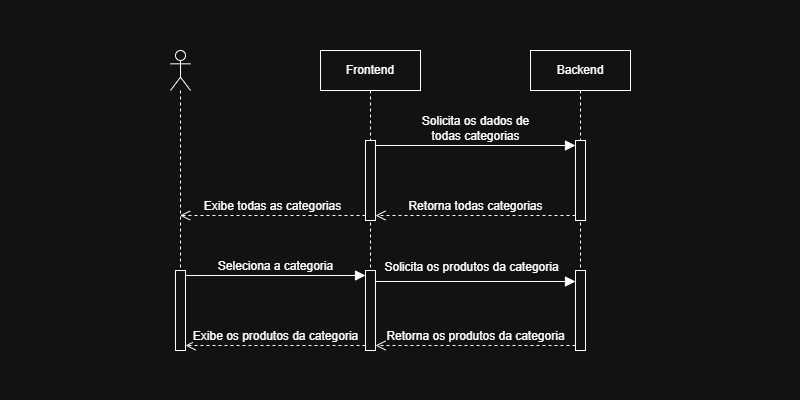

The diagram above was exported from draw.io. Its source (the exported page's mxGraphModel, read from the mxfile embedded in the PNG):
<mxGraphModel dx="1452" dy="1188" grid="1" gridSize="10" guides="1" tooltips="1" connect="1" arrows="1" fold="1" page="1" pageScale="1" pageWidth="800" pageHeight="400" math="0" shadow="0">
  <root>
    <mxCell id="Po8ELGZa5hJcRgENWU5A-0" />
    <mxCell id="Po8ELGZa5hJcRgENWU5A-1" parent="Po8ELGZa5hJcRgENWU5A-0" />
    <mxCell id="Po8ELGZa5hJcRgENWU5A-2" parent="Po8ELGZa5hJcRgENWU5A-1" style="shape=umlLifeline;perimeter=lifelinePerimeter;whiteSpace=wrap;html=1;container=1;dropTarget=0;collapsible=0;recursiveResize=0;outlineConnect=0;portConstraint=eastwest;newEdgeStyle={&quot;curved&quot;:0,&quot;rounded&quot;:0};participant=umlActor;" value="" vertex="1">
      <mxGeometry height="300" width="20" x="170" y="-350" as="geometry" />
    </mxCell>
    <mxCell id="Po8ELGZa5hJcRgENWU5A-3" parent="Po8ELGZa5hJcRgENWU5A-2" style="html=1;points=[[0,0,0,0,5],[0,1,0,0,-5],[1,0,0,0,5],[1,1,0,0,-5]];perimeter=orthogonalPerimeter;outlineConnect=0;targetShapes=umlLifeline;portConstraint=eastwest;newEdgeStyle={&quot;curved&quot;:0,&quot;rounded&quot;:0};" value="" vertex="1">
      <mxGeometry height="80" width="10" x="5" y="220" as="geometry" />
    </mxCell>
    <mxCell id="Po8ELGZa5hJcRgENWU5A-4" parent="Po8ELGZa5hJcRgENWU5A-1" style="shape=umlLifeline;perimeter=lifelinePerimeter;whiteSpace=wrap;html=1;container=1;dropTarget=0;collapsible=0;recursiveResize=0;outlineConnect=0;portConstraint=eastwest;newEdgeStyle={&quot;curved&quot;:0,&quot;rounded&quot;:0};" value="Backend" vertex="1">
      <mxGeometry height="300" width="100" x="530" y="-350" as="geometry" />
    </mxCell>
    <mxCell id="Po8ELGZa5hJcRgENWU5A-5" parent="Po8ELGZa5hJcRgENWU5A-4" style="html=1;points=[[0,0,0,0,5],[0,1,0,0,-5],[1,0,0,0,5],[1,1,0,0,-5]];perimeter=orthogonalPerimeter;outlineConnect=0;targetShapes=umlLifeline;portConstraint=eastwest;newEdgeStyle={&quot;curved&quot;:0,&quot;rounded&quot;:0};" value="" vertex="1">
      <mxGeometry height="80" width="10" x="45" y="90" as="geometry" />
    </mxCell>
    <mxCell id="3VYdUmob12F29mpgAUG7-3" parent="Po8ELGZa5hJcRgENWU5A-4" style="html=1;points=[[0,0,0,0,5],[0,1,0,0,-5],[1,0,0,0,5],[1,1,0,0,-5]];perimeter=orthogonalPerimeter;outlineConnect=0;targetShapes=umlLifeline;portConstraint=eastwest;newEdgeStyle={&quot;curved&quot;:0,&quot;rounded&quot;:0};" value="" vertex="1">
      <mxGeometry height="80" width="10" x="45" y="220" as="geometry" />
    </mxCell>
    <mxCell id="Po8ELGZa5hJcRgENWU5A-8" parent="Po8ELGZa5hJcRgENWU5A-1" style="shape=umlLifeline;perimeter=lifelinePerimeter;whiteSpace=wrap;html=1;container=1;dropTarget=0;collapsible=0;recursiveResize=0;outlineConnect=0;portConstraint=eastwest;newEdgeStyle={&quot;curved&quot;:0,&quot;rounded&quot;:0};" value="Frontend" vertex="1">
      <mxGeometry height="300" width="100" x="320" y="-350" as="geometry" />
    </mxCell>
    <mxCell id="Po8ELGZa5hJcRgENWU5A-9" parent="Po8ELGZa5hJcRgENWU5A-8" style="html=1;points=[[0,0,0,0,5],[0,1,0,0,-5],[1,0,0,0,5],[1,1,0,0,-5]];perimeter=orthogonalPerimeter;outlineConnect=0;targetShapes=umlLifeline;portConstraint=eastwest;newEdgeStyle={&quot;curved&quot;:0,&quot;rounded&quot;:0};" value="" vertex="1">
      <mxGeometry height="80" width="10" x="45" y="90" as="geometry" />
    </mxCell>
    <mxCell id="MOidtutlkk2Cg-fZTRLg-0" parent="Po8ELGZa5hJcRgENWU5A-8" style="html=1;points=[[0,0,0,0,5],[0,1,0,0,-5],[1,0,0,0,5],[1,1,0,0,-5]];perimeter=orthogonalPerimeter;outlineConnect=0;targetShapes=umlLifeline;portConstraint=eastwest;newEdgeStyle={&quot;curved&quot;:0,&quot;rounded&quot;:0};" value="" vertex="1">
      <mxGeometry height="80" width="10" x="45" y="220" as="geometry" />
    </mxCell>
    <mxCell id="Po8ELGZa5hJcRgENWU5A-10" edge="1" parent="Po8ELGZa5hJcRgENWU5A-1" source="Po8ELGZa5hJcRgENWU5A-3" style="html=1;verticalAlign=bottom;endArrow=block;curved=0;rounded=0;fontSize=12;startSize=8;endSize=8;exitX=1;exitY=0;exitDx=0;exitDy=5;exitPerimeter=0;entryX=0;entryY=0;entryDx=0;entryDy=5;entryPerimeter=0;" target="MOidtutlkk2Cg-fZTRLg-0" value="Seleciona a categoria">
      <mxGeometry relative="1" as="geometry">
        <mxPoint as="offset" />
        <mxPoint x="190" y="-250" as="sourcePoint" />
      </mxGeometry>
    </mxCell>
    <mxCell id="Po8ELGZa5hJcRgENWU5A-11" edge="1" parent="Po8ELGZa5hJcRgENWU5A-1" source="MOidtutlkk2Cg-fZTRLg-0" style="html=1;verticalAlign=bottom;endArrow=open;dashed=1;endSize=8;curved=0;rounded=0;fontSize=12;entryX=1;entryY=1;entryDx=0;entryDy=-5;entryPerimeter=0;exitX=0;exitY=1;exitDx=0;exitDy=-5;exitPerimeter=0;" target="Po8ELGZa5hJcRgENWU5A-3" value="Exibe os produtos da categoria">
      <mxGeometry relative="1" as="geometry">
        <mxPoint x="290" y="-150" as="sourcePoint" />
        <mxPoint x="180" y="-185" as="targetPoint" />
      </mxGeometry>
    </mxCell>
    <mxCell id="Po8ELGZa5hJcRgENWU5A-12" edge="1" parent="Po8ELGZa5hJcRgENWU5A-1" source="Po8ELGZa5hJcRgENWU5A-9" style="html=1;verticalAlign=bottom;endArrow=block;curved=0;rounded=0;entryX=0;entryY=0;entryDx=0;entryDy=5;fontSize=12;startSize=8;endSize=8;exitX=1;exitY=0;exitDx=0;exitDy=5;exitPerimeter=0;" target="Po8ELGZa5hJcRgENWU5A-5" value="Solicita os dados de&lt;div&gt;todas categorias&lt;/div&gt;">
      <mxGeometry relative="1" as="geometry">
        <mxPoint x="430" y="-245" as="sourcePoint" />
      </mxGeometry>
    </mxCell>
    <mxCell id="Po8ELGZa5hJcRgENWU5A-13" edge="1" parent="Po8ELGZa5hJcRgENWU5A-1" source="Po8ELGZa5hJcRgENWU5A-5" style="html=1;verticalAlign=bottom;endArrow=open;dashed=1;endSize=8;curved=0;rounded=0;exitX=0;exitY=1;exitDx=0;exitDy=-5;fontSize=12;" target="Po8ELGZa5hJcRgENWU5A-9" value="Retorna todas categorias">
      <mxGeometry relative="1" as="geometry">
        <mxPoint x="430" y="-175" as="targetPoint" />
      </mxGeometry>
    </mxCell>
    <mxCell id="3VYdUmob12F29mpgAUG7-5" edge="1" parent="Po8ELGZa5hJcRgENWU5A-1" source="3VYdUmob12F29mpgAUG7-3" style="html=1;verticalAlign=bottom;endArrow=open;dashed=1;endSize=8;curved=0;rounded=0;exitX=0;exitY=1;exitDx=0;exitDy=-5;fontSize=12;entryX=1;entryY=1;entryDx=0;entryDy=-5;entryPerimeter=0;" target="MOidtutlkk2Cg-fZTRLg-0" value="Retorna os produtos da categoria">
      <mxGeometry relative="1" as="geometry">
        <mxPoint x="505" y="-55" as="targetPoint" />
      </mxGeometry>
    </mxCell>
    <mxCell id="1mVDklU0Q3MqakBzvOiK-2" edge="1" parent="Po8ELGZa5hJcRgENWU5A-1" style="edgeStyle=none;curved=1;rounded=0;orthogonalLoop=1;jettySize=auto;html=1;exitX=0;exitY=0;exitDx=0;exitDy=0;fontSize=12;startSize=8;endSize=8;">
      <mxGeometry relative="1" as="geometry">
        <mxPoint x="670" y="-250" as="sourcePoint" />
        <mxPoint x="670" y="-250" as="targetPoint" />
      </mxGeometry>
    </mxCell>
    <mxCell id="3VYdUmob12F29mpgAUG7-8" edge="1" parent="Po8ELGZa5hJcRgENWU5A-1" style="edgeStyle=none;curved=0;rounded=0;orthogonalLoop=1;jettySize=auto;html=1;exitX=0;exitY=0;exitDx=0;exitDy=5;exitPerimeter=0;fontSize=12;startSize=8;endSize=8;endArrow=none;endFill=0;startArrow=block;startFill=1;entryX=1;entryY=0;entryDx=0;entryDy=5;entryPerimeter=0;">
      <mxGeometry relative="1" as="geometry">
        <mxPoint x="575" y="-119" as="sourcePoint" />
        <mxPoint x="375" y="-119" as="targetPoint" />
      </mxGeometry>
    </mxCell>
    <mxCell id="1mVDklU0Q3MqakBzvOiK-3" connectable="0" parent="3VYdUmob12F29mpgAUG7-8" style="edgeLabel;html=1;align=center;verticalAlign=middle;resizable=0;points=[];fontSize=12;rounded=0;fontFamily=Helvetica;fontColor=default;fillColor=none;gradientColor=none;" value="Solicita os produtos da categoria" vertex="1">
      <mxGeometry relative="1" x="-0.0921" y="-4" as="geometry">
        <mxPoint x="-14" y="-11" as="offset" />
      </mxGeometry>
    </mxCell>
    <mxCell id="cdMu5fhupC-L3d1pVtVe-3" edge="1" parent="Po8ELGZa5hJcRgENWU5A-1" source="Po8ELGZa5hJcRgENWU5A-9" style="html=1;verticalAlign=bottom;endArrow=open;dashed=1;endSize=8;curved=0;rounded=0;exitX=0;exitY=1;exitDx=0;exitDy=-5;fontSize=12;exitPerimeter=0;" target="Po8ELGZa5hJcRgENWU5A-2" value="Exibe todas as categorias">
      <mxGeometry relative="1" as="geometry">
        <mxPoint x="370" y="-180" as="sourcePoint" />
        <mxPoint x="170" y="-180" as="targetPoint" />
      </mxGeometry>
    </mxCell>
  </root>
</mxGraphModel>